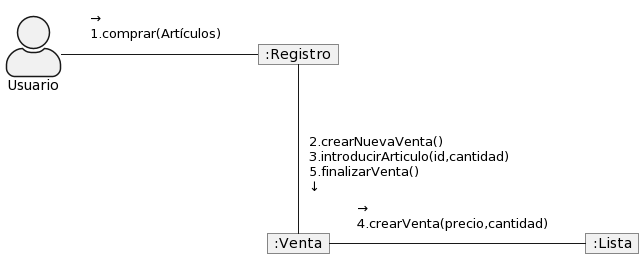

The diagram above was rendered by PlantUML. Its source (embedded in the PNG):
@startuml
skinparam NoteBackgroundColor transparent
skinparam NoteBorderColor transparent
hide members
allowmixing
skinparam actorStyle awesome

object ":Registro" as object1

actor :Usuario: as User

User  --right object1
note on link: →\n1.comprar(Artículos)

object ":Venta" as object2

object1 --down object2
note on link: 2.crearNuevaVenta()\n3.introducirArticulo(id,cantidad)\n5.finalizarVenta()\n↓

object ":Lista" as object3

object2 --right object3
note on link: →\n4.crearVenta(precio,cantidad)
@enduml